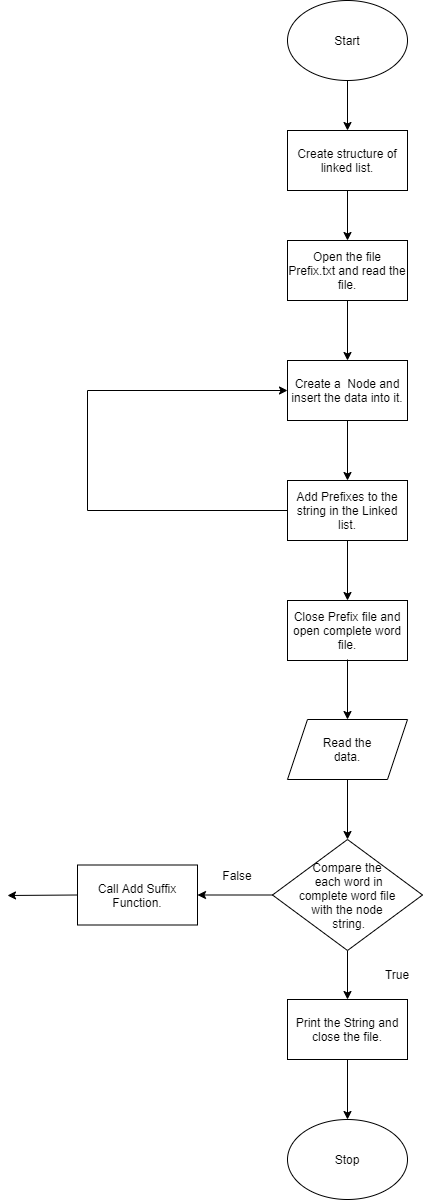

The diagram above was exported from draw.io. Its source (the exported page's mxGraphModel, read from the mxfile embedded in the PNG):
<mxGraphModel dx="2036" dy="1324" grid="1" gridSize="10" guides="1" tooltips="1" connect="1" arrows="1" fold="1" page="1" pageScale="1" pageWidth="850" pageHeight="1100" math="0" shadow="0">
  <root>
    <mxCell id="0" />
    <mxCell id="1" parent="0" />
    <mxCell id="BBgBT6MjFc1svzqgsGl_-2" value="" style="ellipse;whiteSpace=wrap;html=1;" vertex="1" parent="1">
      <mxGeometry x="320" y="280" width="120" height="80" as="geometry" />
    </mxCell>
    <mxCell id="BBgBT6MjFc1svzqgsGl_-3" value="Start" style="text;html=1;strokeColor=none;fillColor=none;align=center;verticalAlign=middle;whiteSpace=wrap;rounded=0;" vertex="1" parent="1">
      <mxGeometry x="360" y="310" width="40" height="20" as="geometry" />
    </mxCell>
    <mxCell id="BBgBT6MjFc1svzqgsGl_-4" value="" style="rounded=0;whiteSpace=wrap;html=1;" vertex="1" parent="1">
      <mxGeometry x="320" y="410" width="120" height="60" as="geometry" />
    </mxCell>
    <mxCell id="BBgBT6MjFc1svzqgsGl_-5" value="Create structure of linked list." style="text;html=1;strokeColor=none;fillColor=none;align=center;verticalAlign=middle;whiteSpace=wrap;rounded=0;" vertex="1" parent="1">
      <mxGeometry x="320" y="410" width="120" height="60" as="geometry" />
    </mxCell>
    <mxCell id="BBgBT6MjFc1svzqgsGl_-6" value="" style="rounded=0;whiteSpace=wrap;html=1;" vertex="1" parent="1">
      <mxGeometry x="320" y="520" width="120" height="60" as="geometry" />
    </mxCell>
    <mxCell id="BBgBT6MjFc1svzqgsGl_-7" value="Open the file Prefix.txt and read the file." style="text;html=1;strokeColor=none;fillColor=none;align=center;verticalAlign=middle;whiteSpace=wrap;rounded=0;" vertex="1" parent="1">
      <mxGeometry x="320" y="520" width="120" height="60" as="geometry" />
    </mxCell>
    <mxCell id="BBgBT6MjFc1svzqgsGl_-10" value="" style="rounded=0;whiteSpace=wrap;html=1;" vertex="1" parent="1">
      <mxGeometry x="320" y="640" width="120" height="60" as="geometry" />
    </mxCell>
    <mxCell id="BBgBT6MjFc1svzqgsGl_-11" value="Create a&amp;nbsp; Node and insert the data into it." style="text;html=1;strokeColor=none;fillColor=none;align=center;verticalAlign=middle;whiteSpace=wrap;rounded=0;" vertex="1" parent="1">
      <mxGeometry x="320" y="640" width="120" height="60" as="geometry" />
    </mxCell>
    <mxCell id="BBgBT6MjFc1svzqgsGl_-14" value="" style="rounded=0;whiteSpace=wrap;html=1;" vertex="1" parent="1">
      <mxGeometry x="320" y="760" width="120" height="60" as="geometry" />
    </mxCell>
    <mxCell id="BBgBT6MjFc1svzqgsGl_-15" value="Add Prefixes to the string in the Linked list." style="text;html=1;strokeColor=none;fillColor=none;align=center;verticalAlign=middle;whiteSpace=wrap;rounded=0;" vertex="1" parent="1">
      <mxGeometry x="320" y="760" width="120" height="60" as="geometry" />
    </mxCell>
    <mxCell id="BBgBT6MjFc1svzqgsGl_-16" value="" style="rounded=0;whiteSpace=wrap;html=1;" vertex="1" parent="1">
      <mxGeometry x="320" y="880" width="120" height="60" as="geometry" />
    </mxCell>
    <mxCell id="BBgBT6MjFc1svzqgsGl_-17" value="Close Prefix file and open complete word file." style="text;html=1;strokeColor=none;fillColor=none;align=center;verticalAlign=middle;whiteSpace=wrap;rounded=0;" vertex="1" parent="1">
      <mxGeometry x="320" y="880" width="120" height="60" as="geometry" />
    </mxCell>
    <mxCell id="BBgBT6MjFc1svzqgsGl_-20" value="" style="shape=parallelogram;perimeter=parallelogramPerimeter;whiteSpace=wrap;html=1;fixedSize=1;" vertex="1" parent="1">
      <mxGeometry x="320" y="999" width="120" height="60" as="geometry" />
    </mxCell>
    <mxCell id="BBgBT6MjFc1svzqgsGl_-21" value="Read the data." style="text;html=1;strokeColor=none;fillColor=none;align=center;verticalAlign=middle;whiteSpace=wrap;rounded=0;" vertex="1" parent="1">
      <mxGeometry x="340" y="999" width="80" height="60" as="geometry" />
    </mxCell>
    <mxCell id="BBgBT6MjFc1svzqgsGl_-25" value="" style="rounded=0;whiteSpace=wrap;html=1;" vertex="1" parent="1">
      <mxGeometry x="320" y="1279" width="120" height="60" as="geometry" />
    </mxCell>
    <mxCell id="BBgBT6MjFc1svzqgsGl_-27" value="" style="endArrow=classic;html=1;exitX=0.5;exitY=1;exitDx=0;exitDy=0;entryX=0.5;entryY=0;entryDx=0;entryDy=0;" edge="1" parent="1" source="BBgBT6MjFc1svzqgsGl_-56" target="BBgBT6MjFc1svzqgsGl_-25">
      <mxGeometry width="50" height="50" relative="1" as="geometry">
        <mxPoint x="380" y="1240" as="sourcePoint" />
        <mxPoint x="450" y="1189" as="targetPoint" />
      </mxGeometry>
    </mxCell>
    <mxCell id="BBgBT6MjFc1svzqgsGl_-28" value="True" style="text;html=1;strokeColor=none;fillColor=none;align=center;verticalAlign=middle;whiteSpace=wrap;rounded=0;" vertex="1" parent="1">
      <mxGeometry x="400" y="1239" width="60" height="30" as="geometry" />
    </mxCell>
    <mxCell id="BBgBT6MjFc1svzqgsGl_-29" value="Print the String and close the file." style="text;html=1;strokeColor=none;fillColor=none;align=center;verticalAlign=middle;whiteSpace=wrap;rounded=0;" vertex="1" parent="1">
      <mxGeometry x="320" y="1279" width="120" height="60" as="geometry" />
    </mxCell>
    <mxCell id="BBgBT6MjFc1svzqgsGl_-33" value="" style="ellipse;whiteSpace=wrap;html=1;" vertex="1" parent="1">
      <mxGeometry x="320" y="1399" width="120" height="80" as="geometry" />
    </mxCell>
    <mxCell id="BBgBT6MjFc1svzqgsGl_-34" value="Stop" style="text;html=1;strokeColor=none;fillColor=none;align=center;verticalAlign=middle;whiteSpace=wrap;rounded=0;" vertex="1" parent="1">
      <mxGeometry x="360" y="1429" width="40" height="20" as="geometry" />
    </mxCell>
    <mxCell id="BBgBT6MjFc1svzqgsGl_-35" value="" style="endArrow=classic;html=1;exitX=0.5;exitY=1;exitDx=0;exitDy=0;entryX=0.5;entryY=0;entryDx=0;entryDy=0;" edge="1" parent="1" source="BBgBT6MjFc1svzqgsGl_-2" target="BBgBT6MjFc1svzqgsGl_-5">
      <mxGeometry width="50" height="50" relative="1" as="geometry">
        <mxPoint x="400" y="460" as="sourcePoint" />
        <mxPoint x="450" y="410" as="targetPoint" />
      </mxGeometry>
    </mxCell>
    <mxCell id="BBgBT6MjFc1svzqgsGl_-37" value="" style="endArrow=classic;html=1;exitX=0.5;exitY=1;exitDx=0;exitDy=0;entryX=0.5;entryY=0;entryDx=0;entryDy=0;" edge="1" parent="1" source="BBgBT6MjFc1svzqgsGl_-5" target="BBgBT6MjFc1svzqgsGl_-7">
      <mxGeometry width="50" height="50" relative="1" as="geometry">
        <mxPoint x="400" y="460" as="sourcePoint" />
        <mxPoint x="450" y="410" as="targetPoint" />
      </mxGeometry>
    </mxCell>
    <mxCell id="BBgBT6MjFc1svzqgsGl_-38" value="" style="endArrow=classic;html=1;exitX=0.5;exitY=1;exitDx=0;exitDy=0;entryX=0.5;entryY=0;entryDx=0;entryDy=0;" edge="1" parent="1" target="BBgBT6MjFc1svzqgsGl_-11">
      <mxGeometry width="50" height="50" relative="1" as="geometry">
        <mxPoint x="380" y="580" as="sourcePoint" />
        <mxPoint x="450" y="610" as="targetPoint" />
      </mxGeometry>
    </mxCell>
    <mxCell id="BBgBT6MjFc1svzqgsGl_-40" value="" style="endArrow=classic;html=1;exitX=0.5;exitY=1;exitDx=0;exitDy=0;entryX=0.5;entryY=0;entryDx=0;entryDy=0;" edge="1" parent="1" target="BBgBT6MjFc1svzqgsGl_-15">
      <mxGeometry width="50" height="50" relative="1" as="geometry">
        <mxPoint x="380" y="700" as="sourcePoint" />
        <mxPoint x="450" y="760" as="targetPoint" />
      </mxGeometry>
    </mxCell>
    <mxCell id="BBgBT6MjFc1svzqgsGl_-41" value="" style="endArrow=classic;html=1;exitX=0.5;exitY=1;exitDx=0;exitDy=0;entryX=0.5;entryY=0;entryDx=0;entryDy=0;" edge="1" parent="1" source="BBgBT6MjFc1svzqgsGl_-15" target="BBgBT6MjFc1svzqgsGl_-17">
      <mxGeometry width="50" height="50" relative="1" as="geometry">
        <mxPoint x="400" y="810" as="sourcePoint" />
        <mxPoint x="450" y="760" as="targetPoint" />
      </mxGeometry>
    </mxCell>
    <mxCell id="BBgBT6MjFc1svzqgsGl_-43" value="" style="endArrow=classic;html=1;exitX=0.5;exitY=1;exitDx=0;exitDy=0;entryX=0.5;entryY=0;entryDx=0;entryDy=0;" edge="1" parent="1" target="BBgBT6MjFc1svzqgsGl_-20">
      <mxGeometry width="50" height="50" relative="1" as="geometry">
        <mxPoint x="380" y="939" as="sourcePoint" />
        <mxPoint x="230" y="999" as="targetPoint" />
      </mxGeometry>
    </mxCell>
    <mxCell id="BBgBT6MjFc1svzqgsGl_-44" value="" style="endArrow=classic;html=1;exitX=0.5;exitY=1;exitDx=0;exitDy=0;entryX=0.5;entryY=0;entryDx=0;entryDy=0;" edge="1" parent="1" source="BBgBT6MjFc1svzqgsGl_-21">
      <mxGeometry width="50" height="50" relative="1" as="geometry">
        <mxPoint x="400" y="1129" as="sourcePoint" />
        <mxPoint x="380" y="1119" as="targetPoint" />
      </mxGeometry>
    </mxCell>
    <mxCell id="BBgBT6MjFc1svzqgsGl_-46" value="" style="endArrow=classic;html=1;exitX=0.5;exitY=1;exitDx=0;exitDy=0;entryX=0.5;entryY=0;entryDx=0;entryDy=0;" edge="1" parent="1" source="BBgBT6MjFc1svzqgsGl_-29">
      <mxGeometry width="50" height="50" relative="1" as="geometry">
        <mxPoint x="400" y="1389" as="sourcePoint" />
        <mxPoint x="380" y="1399" as="targetPoint" />
      </mxGeometry>
    </mxCell>
    <mxCell id="BBgBT6MjFc1svzqgsGl_-50" value="" style="rounded=0;whiteSpace=wrap;html=1;" vertex="1" parent="1">
      <mxGeometry x="110" y="1144.5" width="120" height="60" as="geometry" />
    </mxCell>
    <mxCell id="BBgBT6MjFc1svzqgsGl_-52" value="Call Add Suffix Function." style="text;html=1;strokeColor=none;fillColor=none;align=center;verticalAlign=middle;whiteSpace=wrap;rounded=0;" vertex="1" parent="1">
      <mxGeometry x="110" y="1144.5" width="120" height="60" as="geometry" />
    </mxCell>
    <mxCell id="BBgBT6MjFc1svzqgsGl_-56" value="" style="rhombus;whiteSpace=wrap;html=1;" vertex="1" parent="1">
      <mxGeometry x="305" y="1119" width="150" height="111" as="geometry" />
    </mxCell>
    <mxCell id="BBgBT6MjFc1svzqgsGl_-58" value="" style="endArrow=classic;html=1;exitX=0;exitY=0.5;exitDx=0;exitDy=0;entryX=1;entryY=0.5;entryDx=0;entryDy=0;" edge="1" parent="1" source="BBgBT6MjFc1svzqgsGl_-56" target="BBgBT6MjFc1svzqgsGl_-52">
      <mxGeometry width="50" height="50" relative="1" as="geometry">
        <mxPoint x="410" y="1180" as="sourcePoint" />
        <mxPoint x="460" y="1130" as="targetPoint" />
      </mxGeometry>
    </mxCell>
    <mxCell id="BBgBT6MjFc1svzqgsGl_-59" value="" style="endArrow=classic;html=1;exitX=0;exitY=0.5;exitDx=0;exitDy=0;" edge="1" parent="1" source="BBgBT6MjFc1svzqgsGl_-52">
      <mxGeometry width="50" height="50" relative="1" as="geometry">
        <mxPoint x="410" y="1180" as="sourcePoint" />
        <mxPoint x="40" y="1175" as="targetPoint" />
      </mxGeometry>
    </mxCell>
    <mxCell id="BBgBT6MjFc1svzqgsGl_-60" value="Compare the&lt;br&gt;&amp;nbsp;each word in complete word file with the node&lt;br&gt;&amp;nbsp;string." style="text;html=1;strokeColor=none;fillColor=none;align=center;verticalAlign=middle;whiteSpace=wrap;rounded=0;" vertex="1" parent="1">
      <mxGeometry x="320" y="1124.5" width="120" height="100" as="geometry" />
    </mxCell>
    <mxCell id="BBgBT6MjFc1svzqgsGl_-61" value="False" style="text;html=1;strokeColor=none;fillColor=none;align=center;verticalAlign=middle;whiteSpace=wrap;rounded=0;" vertex="1" parent="1">
      <mxGeometry x="250" y="1144.5" width="40" height="20" as="geometry" />
    </mxCell>
    <mxCell id="BBgBT6MjFc1svzqgsGl_-65" value="" style="endArrow=none;html=1;exitX=0;exitY=0.5;exitDx=0;exitDy=0;" edge="1" parent="1" source="BBgBT6MjFc1svzqgsGl_-15">
      <mxGeometry width="50" height="50" relative="1" as="geometry">
        <mxPoint x="410" y="770" as="sourcePoint" />
        <mxPoint x="120" y="790" as="targetPoint" />
      </mxGeometry>
    </mxCell>
    <mxCell id="BBgBT6MjFc1svzqgsGl_-66" value="" style="endArrow=none;html=1;" edge="1" parent="1">
      <mxGeometry width="50" height="50" relative="1" as="geometry">
        <mxPoint x="120" y="790" as="sourcePoint" />
        <mxPoint x="120" y="670" as="targetPoint" />
      </mxGeometry>
    </mxCell>
    <mxCell id="BBgBT6MjFc1svzqgsGl_-67" value="" style="endArrow=classic;html=1;entryX=0;entryY=0.5;entryDx=0;entryDy=0;" edge="1" parent="1" target="BBgBT6MjFc1svzqgsGl_-11">
      <mxGeometry width="50" height="50" relative="1" as="geometry">
        <mxPoint x="120" y="670" as="sourcePoint" />
        <mxPoint x="460" y="720" as="targetPoint" />
      </mxGeometry>
    </mxCell>
  </root>
</mxGraphModel>